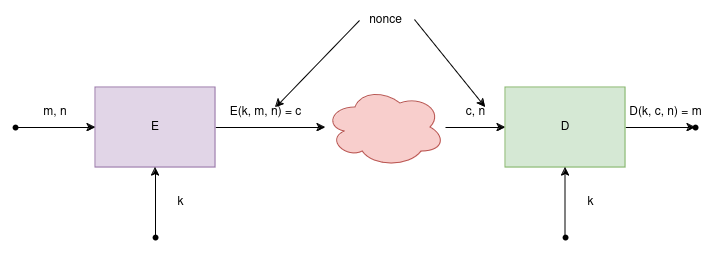

The diagram above was exported from draw.io. Its source (the exported page's mxGraphModel, read from the mxfile embedded in the PNG):
<mxGraphModel dx="1364" dy="758" grid="1" gridSize="10" guides="1" tooltips="1" connect="1" arrows="1" fold="1" page="1" pageScale="1" pageWidth="850" pageHeight="1100" math="0" shadow="0">
  <root>
    <mxCell id="0" />
    <mxCell id="1" parent="0" />
    <mxCell id="GNYGhSVnS5105M0uUTwU-9" value="" style="edgeStyle=orthogonalEdgeStyle;rounded=0;orthogonalLoop=1;jettySize=auto;html=1;" edge="1" parent="1" source="GNYGhSVnS5105M0uUTwU-1" target="GNYGhSVnS5105M0uUTwU-8">
      <mxGeometry relative="1" as="geometry" />
    </mxCell>
    <mxCell id="GNYGhSVnS5105M0uUTwU-1" value="E" style="rounded=0;whiteSpace=wrap;html=1;fillColor=#e1d5e7;strokeColor=#9673a6;" vertex="1" parent="1">
      <mxGeometry x="120" y="200" width="120" height="80" as="geometry" />
    </mxCell>
    <mxCell id="GNYGhSVnS5105M0uUTwU-3" value="" style="edgeStyle=orthogonalEdgeStyle;rounded=0;orthogonalLoop=1;jettySize=auto;html=1;" edge="1" parent="1" source="GNYGhSVnS5105M0uUTwU-2" target="GNYGhSVnS5105M0uUTwU-1">
      <mxGeometry relative="1" as="geometry" />
    </mxCell>
    <mxCell id="GNYGhSVnS5105M0uUTwU-2" value="" style="shape=waypoint;sketch=0;fillStyle=solid;size=6;pointerEvents=1;points=[];fillColor=none;resizable=0;rotatable=0;perimeter=centerPerimeter;snapToPoint=1;" vertex="1" parent="1">
      <mxGeometry x="30" y="230" width="20" height="20" as="geometry" />
    </mxCell>
    <mxCell id="GNYGhSVnS5105M0uUTwU-4" value="m, n" style="text;html=1;align=center;verticalAlign=middle;whiteSpace=wrap;rounded=0;" vertex="1" parent="1">
      <mxGeometry x="50" y="210" width="60" height="30" as="geometry" />
    </mxCell>
    <mxCell id="GNYGhSVnS5105M0uUTwU-6" value="" style="edgeStyle=orthogonalEdgeStyle;rounded=0;orthogonalLoop=1;jettySize=auto;html=1;" edge="1" parent="1" source="GNYGhSVnS5105M0uUTwU-5" target="GNYGhSVnS5105M0uUTwU-1">
      <mxGeometry relative="1" as="geometry" />
    </mxCell>
    <mxCell id="GNYGhSVnS5105M0uUTwU-5" value="" style="shape=waypoint;sketch=0;fillStyle=solid;size=6;pointerEvents=1;points=[];fillColor=none;resizable=0;rotatable=0;perimeter=centerPerimeter;snapToPoint=1;" vertex="1" parent="1">
      <mxGeometry x="170" y="340" width="20" height="20" as="geometry" />
    </mxCell>
    <mxCell id="GNYGhSVnS5105M0uUTwU-7" value="k" style="text;html=1;align=center;verticalAlign=middle;resizable=0;points=[];autosize=1;strokeColor=none;fillColor=none;" vertex="1" parent="1">
      <mxGeometry x="190" y="300" width="30" height="30" as="geometry" />
    </mxCell>
    <mxCell id="GNYGhSVnS5105M0uUTwU-12" value="" style="edgeStyle=orthogonalEdgeStyle;rounded=0;orthogonalLoop=1;jettySize=auto;html=1;" edge="1" parent="1" source="GNYGhSVnS5105M0uUTwU-8" target="GNYGhSVnS5105M0uUTwU-11">
      <mxGeometry relative="1" as="geometry" />
    </mxCell>
    <mxCell id="GNYGhSVnS5105M0uUTwU-8" value="" style="ellipse;shape=cloud;whiteSpace=wrap;html=1;fillColor=#f8cecc;strokeColor=#b85450;" vertex="1" parent="1">
      <mxGeometry x="350" y="200" width="120" height="80" as="geometry" />
    </mxCell>
    <mxCell id="GNYGhSVnS5105M0uUTwU-10" value="E(k, m, n) = c" style="text;html=1;align=center;verticalAlign=middle;resizable=0;points=[];autosize=1;strokeColor=none;fillColor=none;" vertex="1" parent="1">
      <mxGeometry x="240" y="210" width="100" height="30" as="geometry" />
    </mxCell>
    <mxCell id="GNYGhSVnS5105M0uUTwU-18" value="" style="edgeStyle=orthogonalEdgeStyle;rounded=0;orthogonalLoop=1;jettySize=auto;html=1;" edge="1" parent="1" source="GNYGhSVnS5105M0uUTwU-11" target="GNYGhSVnS5105M0uUTwU-17">
      <mxGeometry relative="1" as="geometry" />
    </mxCell>
    <mxCell id="GNYGhSVnS5105M0uUTwU-11" value="D" style="rounded=0;whiteSpace=wrap;html=1;fillColor=#d5e8d4;strokeColor=#82b366;" vertex="1" parent="1">
      <mxGeometry x="530" y="200" width="120" height="80" as="geometry" />
    </mxCell>
    <mxCell id="GNYGhSVnS5105M0uUTwU-13" value="c, n" style="text;html=1;align=center;verticalAlign=middle;resizable=0;points=[];autosize=1;strokeColor=none;fillColor=none;" vertex="1" parent="1">
      <mxGeometry x="480" y="210" width="40" height="30" as="geometry" />
    </mxCell>
    <mxCell id="GNYGhSVnS5105M0uUTwU-14" value="" style="edgeStyle=orthogonalEdgeStyle;rounded=0;orthogonalLoop=1;jettySize=auto;html=1;" edge="1" parent="1" source="GNYGhSVnS5105M0uUTwU-15">
      <mxGeometry relative="1" as="geometry">
        <mxPoint x="590" y="280" as="targetPoint" />
      </mxGeometry>
    </mxCell>
    <mxCell id="GNYGhSVnS5105M0uUTwU-15" value="" style="shape=waypoint;sketch=0;fillStyle=solid;size=6;pointerEvents=1;points=[];fillColor=none;resizable=0;rotatable=0;perimeter=centerPerimeter;snapToPoint=1;" vertex="1" parent="1">
      <mxGeometry x="580" y="340" width="20" height="20" as="geometry" />
    </mxCell>
    <mxCell id="GNYGhSVnS5105M0uUTwU-16" value="k" style="text;html=1;align=center;verticalAlign=middle;resizable=0;points=[];autosize=1;strokeColor=none;fillColor=none;" vertex="1" parent="1">
      <mxGeometry x="600" y="300" width="30" height="30" as="geometry" />
    </mxCell>
    <mxCell id="GNYGhSVnS5105M0uUTwU-17" value="" style="shape=waypoint;sketch=0;fillStyle=solid;size=6;pointerEvents=1;points=[];fillColor=none;resizable=0;rotatable=0;perimeter=centerPerimeter;snapToPoint=1;" vertex="1" parent="1">
      <mxGeometry x="710" y="230" width="20" height="20" as="geometry" />
    </mxCell>
    <mxCell id="GNYGhSVnS5105M0uUTwU-19" value="D(k, c, n) = m" style="text;html=1;align=center;verticalAlign=middle;resizable=0;points=[];autosize=1;strokeColor=none;fillColor=none;" vertex="1" parent="1">
      <mxGeometry x="640" y="210" width="100" height="30" as="geometry" />
    </mxCell>
    <mxCell id="GNYGhSVnS5105M0uUTwU-20" value="nonce" style="text;html=1;align=center;verticalAlign=middle;resizable=0;points=[];autosize=1;strokeColor=none;fillColor=none;" vertex="1" parent="1">
      <mxGeometry x="380" y="118" width="60" height="30" as="geometry" />
    </mxCell>
    <mxCell id="GNYGhSVnS5105M0uUTwU-21" value="" style="endArrow=classic;html=1;rounded=0;exitX=0.067;exitY=0.5;exitDx=0;exitDy=0;exitPerimeter=0;entryX=0.6;entryY=0.333;entryDx=0;entryDy=0;entryPerimeter=0;" edge="1" parent="1" source="GNYGhSVnS5105M0uUTwU-20" target="GNYGhSVnS5105M0uUTwU-10">
      <mxGeometry width="50" height="50" relative="1" as="geometry">
        <mxPoint x="360" y="420" as="sourcePoint" />
        <mxPoint x="410" y="370" as="targetPoint" />
      </mxGeometry>
    </mxCell>
    <mxCell id="GNYGhSVnS5105M0uUTwU-22" value="" style="endArrow=classic;html=1;rounded=0;exitX=0.983;exitY=0.467;exitDx=0;exitDy=0;exitPerimeter=0;entryX=0.75;entryY=0.333;entryDx=0;entryDy=0;entryPerimeter=0;" edge="1" parent="1" source="GNYGhSVnS5105M0uUTwU-20" target="GNYGhSVnS5105M0uUTwU-13">
      <mxGeometry width="50" height="50" relative="1" as="geometry">
        <mxPoint x="360" y="420" as="sourcePoint" />
        <mxPoint x="410" y="370" as="targetPoint" />
      </mxGeometry>
    </mxCell>
  </root>
</mxGraphModel>